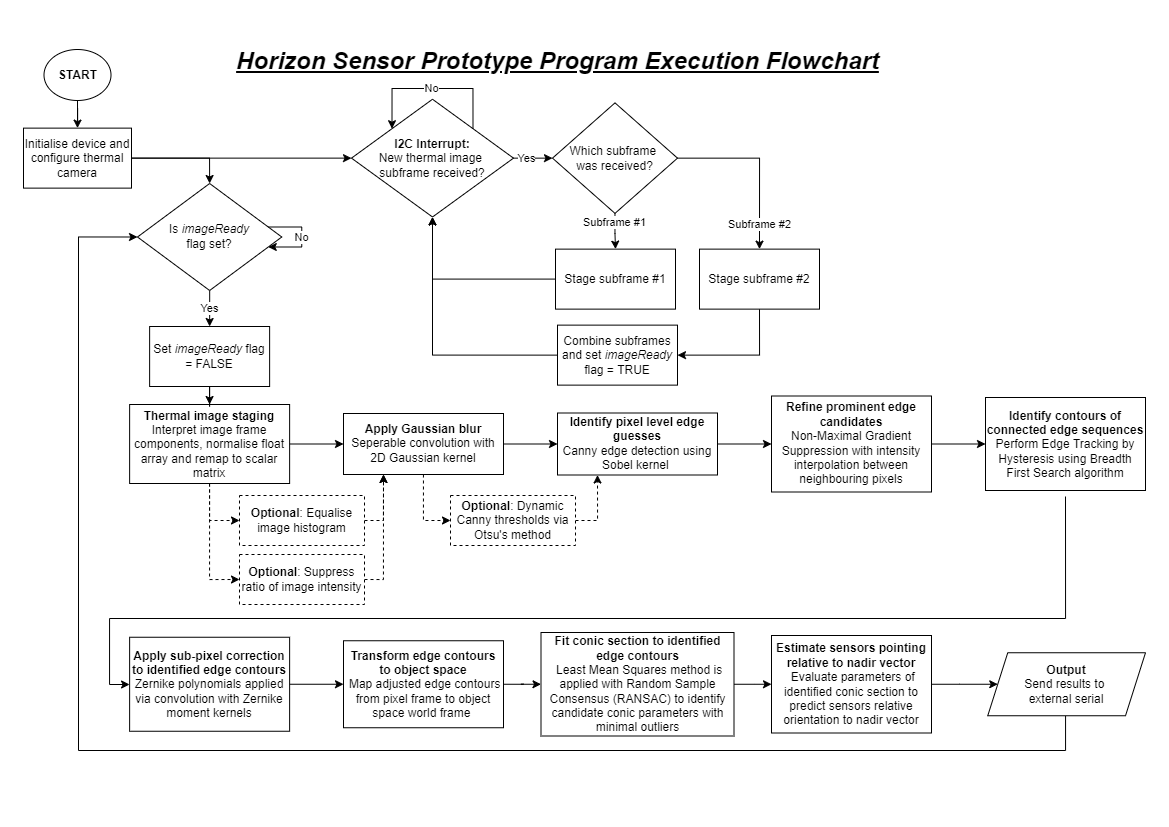

The diagram above was exported from draw.io. Its source (the exported page's mxGraphModel, read from the mxfile embedded in the PNG):
<mxGraphModel dx="1296" dy="1206" grid="0" gridSize="10" guides="1" tooltips="1" connect="1" arrows="1" fold="1" page="1" pageScale="1" pageWidth="1169" pageHeight="827" math="0" shadow="0">
  <root>
    <mxCell id="WIyWlLk6GJQsqaUBKTNV-0" />
    <mxCell id="WIyWlLk6GJQsqaUBKTNV-1" parent="WIyWlLk6GJQsqaUBKTNV-0" />
    <mxCell id="-jiwIkQH09uCh_kaQr_8-2" value="" style="edgeStyle=orthogonalEdgeStyle;rounded=0;orthogonalLoop=1;jettySize=auto;html=1;entryX=0.5;entryY=0;entryDx=0;entryDy=0;fontFamily=Arial;" parent="WIyWlLk6GJQsqaUBKTNV-1" source="-jiwIkQH09uCh_kaQr_8-0" target="-jiwIkQH09uCh_kaQr_8-5" edge="1">
      <mxGeometry relative="1" as="geometry">
        <mxPoint x="17" y="157.25" as="targetPoint" />
      </mxGeometry>
    </mxCell>
    <mxCell id="-jiwIkQH09uCh_kaQr_8-0" value="START" style="ellipse;whiteSpace=wrap;html=1;fontFamily=Arial;fontStyle=1" parent="WIyWlLk6GJQsqaUBKTNV-1" vertex="1">
      <mxGeometry x="43.5" y="49" width="67" height="51" as="geometry" />
    </mxCell>
    <mxCell id="-jiwIkQH09uCh_kaQr_8-4" value="" style="edgeStyle=orthogonalEdgeStyle;rounded=0;orthogonalLoop=1;jettySize=auto;html=1;exitX=1;exitY=0.5;exitDx=0;exitDy=0;fontFamily=Arial;entryX=0.5;entryY=0;entryDx=0;entryDy=0;" parent="WIyWlLk6GJQsqaUBKTNV-1" source="-jiwIkQH09uCh_kaQr_8-5" target="-jiwIkQH09uCh_kaQr_8-3" edge="1">
      <mxGeometry relative="1" as="geometry">
        <mxPoint x="77" y="197.25" as="sourcePoint" />
      </mxGeometry>
    </mxCell>
    <mxCell id="-jiwIkQH09uCh_kaQr_8-46" value="Yes" style="edgeStyle=orthogonalEdgeStyle;rounded=0;orthogonalLoop=1;jettySize=auto;html=1;entryX=0.5;entryY=0;entryDx=0;entryDy=0;fontFamily=Arial;" parent="WIyWlLk6GJQsqaUBKTNV-1" source="-jiwIkQH09uCh_kaQr_8-3" target="-jiwIkQH09uCh_kaQr_8-32" edge="1">
      <mxGeometry relative="1" as="geometry" />
    </mxCell>
    <mxCell id="-jiwIkQH09uCh_kaQr_8-3" value="Is &lt;i&gt;imageReady&lt;/i&gt;&lt;br&gt;flag set?" style="rhombus;whiteSpace=wrap;html=1;fontFamily=Arial;" parent="WIyWlLk6GJQsqaUBKTNV-1" vertex="1">
      <mxGeometry x="137" y="183" width="144.26" height="107" as="geometry" />
    </mxCell>
    <mxCell id="-jiwIkQH09uCh_kaQr_8-30" style="edgeStyle=orthogonalEdgeStyle;rounded=0;orthogonalLoop=1;jettySize=auto;html=1;entryX=0;entryY=0.5;entryDx=0;entryDy=0;fontFamily=Arial;" parent="WIyWlLk6GJQsqaUBKTNV-1" source="-jiwIkQH09uCh_kaQr_8-5" target="-jiwIkQH09uCh_kaQr_8-6" edge="1">
      <mxGeometry relative="1" as="geometry" />
    </mxCell>
    <mxCell id="-jiwIkQH09uCh_kaQr_8-5" value="&lt;span&gt;Initialise device and configure thermal camera&lt;/span&gt;" style="rounded=0;whiteSpace=wrap;html=1;fontFamily=Arial;" parent="WIyWlLk6GJQsqaUBKTNV-1" vertex="1">
      <mxGeometry x="23" y="127.63" width="108" height="60" as="geometry" />
    </mxCell>
    <mxCell id="-jiwIkQH09uCh_kaQr_8-31" value="Yes" style="edgeStyle=orthogonalEdgeStyle;rounded=0;orthogonalLoop=1;jettySize=auto;html=1;entryX=0;entryY=0.5;entryDx=0;entryDy=0;fontFamily=Arial;" parent="WIyWlLk6GJQsqaUBKTNV-1" source="-jiwIkQH09uCh_kaQr_8-6" target="-jiwIkQH09uCh_kaQr_8-29" edge="1">
      <mxGeometry x="-0.3145" relative="1" as="geometry">
        <mxPoint as="offset" />
      </mxGeometry>
    </mxCell>
    <mxCell id="-jiwIkQH09uCh_kaQr_8-6" value="&lt;b&gt;I2C Interrupt:&lt;br&gt;&lt;/b&gt;New thermal image &lt;br&gt;subframe received?" style="rhombus;whiteSpace=wrap;html=1;fontFamily=Arial;" parent="WIyWlLk6GJQsqaUBKTNV-1" vertex="1">
      <mxGeometry x="351" y="98.75" width="162" height="117.75" as="geometry" />
    </mxCell>
    <mxCell id="-jiwIkQH09uCh_kaQr_8-40" style="edgeStyle=orthogonalEdgeStyle;rounded=0;orthogonalLoop=1;jettySize=auto;html=1;entryX=0.5;entryY=1;entryDx=0;entryDy=0;exitX=0;exitY=0.5;exitDx=0;exitDy=0;fontFamily=Arial;" parent="WIyWlLk6GJQsqaUBKTNV-1" source="-jiwIkQH09uCh_kaQr_8-8" target="-jiwIkQH09uCh_kaQr_8-6" edge="1">
      <mxGeometry relative="1" as="geometry" />
    </mxCell>
    <mxCell id="-jiwIkQH09uCh_kaQr_8-8" value="Combine subframes and set &lt;i&gt;imageReady &lt;/i&gt;flag = TRUE" style="whiteSpace=wrap;html=1;fontFamily=Arial;" parent="WIyWlLk6GJQsqaUBKTNV-1" vertex="1">
      <mxGeometry x="557" y="324.63" width="120" height="60" as="geometry" />
    </mxCell>
    <mxCell id="-jiwIkQH09uCh_kaQr_8-49" style="edgeStyle=orthogonalEdgeStyle;rounded=0;orthogonalLoop=1;jettySize=auto;html=1;entryX=0;entryY=0.5;entryDx=0;entryDy=0;fontFamily=Arial;" parent="WIyWlLk6GJQsqaUBKTNV-1" source="-jiwIkQH09uCh_kaQr_8-14" target="-jiwIkQH09uCh_kaQr_8-17" edge="1">
      <mxGeometry relative="1" as="geometry" />
    </mxCell>
    <mxCell id="-jiwIkQH09uCh_kaQr_8-59" style="edgeStyle=orthogonalEdgeStyle;rounded=0;orthogonalLoop=1;jettySize=auto;html=1;entryX=0;entryY=0.5;entryDx=0;entryDy=0;dashed=1;fontFamily=Arial;" parent="WIyWlLk6GJQsqaUBKTNV-1" source="-jiwIkQH09uCh_kaQr_8-14" target="-jiwIkQH09uCh_kaQr_8-15" edge="1">
      <mxGeometry relative="1" as="geometry" />
    </mxCell>
    <mxCell id="-jiwIkQH09uCh_kaQr_8-64" style="edgeStyle=orthogonalEdgeStyle;rounded=0;orthogonalLoop=1;jettySize=auto;html=1;entryX=0;entryY=0.5;entryDx=0;entryDy=0;dashed=1;fontFamily=Arial;" parent="WIyWlLk6GJQsqaUBKTNV-1" source="-jiwIkQH09uCh_kaQr_8-14" target="-jiwIkQH09uCh_kaQr_8-16" edge="1">
      <mxGeometry relative="1" as="geometry" />
    </mxCell>
    <mxCell id="-jiwIkQH09uCh_kaQr_8-14" value="&lt;b&gt;Thermal image staging&lt;/b&gt;&lt;br&gt;Interpret image frame components, normalise float array and remap to scalar matrix" style="rounded=0;whiteSpace=wrap;html=1;fontFamily=Arial;" parent="WIyWlLk6GJQsqaUBKTNV-1" vertex="1">
      <mxGeometry x="129.13" y="404" width="160" height="79" as="geometry" />
    </mxCell>
    <mxCell id="-jiwIkQH09uCh_kaQr_8-63" style="edgeStyle=orthogonalEdgeStyle;rounded=0;orthogonalLoop=1;jettySize=auto;html=1;entryX=0.25;entryY=1;entryDx=0;entryDy=0;exitX=1;exitY=0.5;exitDx=0;exitDy=0;dashed=1;fontFamily=Arial;" parent="WIyWlLk6GJQsqaUBKTNV-1" source="-jiwIkQH09uCh_kaQr_8-15" target="-jiwIkQH09uCh_kaQr_8-17" edge="1">
      <mxGeometry relative="1" as="geometry">
        <Array as="points">
          <mxPoint x="383" y="520" />
        </Array>
      </mxGeometry>
    </mxCell>
    <mxCell id="-jiwIkQH09uCh_kaQr_8-15" value="&lt;b&gt;Optional&lt;/b&gt;: Equalise image histogram" style="rounded=0;whiteSpace=wrap;html=1;dashed=1;fontFamily=Arial;" parent="WIyWlLk6GJQsqaUBKTNV-1" vertex="1">
      <mxGeometry x="239" y="495" width="125" height="50" as="geometry" />
    </mxCell>
    <mxCell id="-jiwIkQH09uCh_kaQr_8-62" style="edgeStyle=orthogonalEdgeStyle;rounded=0;orthogonalLoop=1;jettySize=auto;html=1;entryX=0.25;entryY=1;entryDx=0;entryDy=0;exitX=1;exitY=0.5;exitDx=0;exitDy=0;dashed=1;fontFamily=Arial;" parent="WIyWlLk6GJQsqaUBKTNV-1" source="-jiwIkQH09uCh_kaQr_8-16" target="-jiwIkQH09uCh_kaQr_8-17" edge="1">
      <mxGeometry relative="1" as="geometry">
        <Array as="points">
          <mxPoint x="383" y="579" />
        </Array>
      </mxGeometry>
    </mxCell>
    <mxCell id="-jiwIkQH09uCh_kaQr_8-16" value="&lt;b&gt;Optional&lt;/b&gt;: Suppress ratio of image intensity" style="rounded=0;whiteSpace=wrap;html=1;dashed=1;fontFamily=Arial;" parent="WIyWlLk6GJQsqaUBKTNV-1" vertex="1">
      <mxGeometry x="239" y="554" width="125" height="50" as="geometry" />
    </mxCell>
    <mxCell id="-jiwIkQH09uCh_kaQr_8-50" style="edgeStyle=orthogonalEdgeStyle;rounded=0;orthogonalLoop=1;jettySize=auto;html=1;entryX=0;entryY=0.5;entryDx=0;entryDy=0;fontFamily=Arial;" parent="WIyWlLk6GJQsqaUBKTNV-1" source="-jiwIkQH09uCh_kaQr_8-17" target="-jiwIkQH09uCh_kaQr_8-21" edge="1">
      <mxGeometry relative="1" as="geometry" />
    </mxCell>
    <mxCell id="-jiwIkQH09uCh_kaQr_8-65" style="edgeStyle=orthogonalEdgeStyle;rounded=0;orthogonalLoop=1;jettySize=auto;html=1;entryX=0;entryY=0.5;entryDx=0;entryDy=0;dashed=1;fontFamily=Arial;" parent="WIyWlLk6GJQsqaUBKTNV-1" source="-jiwIkQH09uCh_kaQr_8-17" target="-jiwIkQH09uCh_kaQr_8-20" edge="1">
      <mxGeometry relative="1" as="geometry" />
    </mxCell>
    <mxCell id="-jiwIkQH09uCh_kaQr_8-17" value="&lt;b&gt;Apply Gaussian blur&lt;/b&gt;&lt;br&gt;Seperable convolution with 2D Gaussian kernel" style="rounded=0;whiteSpace=wrap;html=1;fontFamily=Arial;" parent="WIyWlLk6GJQsqaUBKTNV-1" vertex="1">
      <mxGeometry x="343" y="413" width="160" height="61" as="geometry" />
    </mxCell>
    <mxCell id="-jiwIkQH09uCh_kaQr_8-58" style="edgeStyle=orthogonalEdgeStyle;rounded=0;orthogonalLoop=1;jettySize=auto;html=1;entryX=0;entryY=0.5;entryDx=0;entryDy=0;fontFamily=Arial;" parent="WIyWlLk6GJQsqaUBKTNV-1" source="-jiwIkQH09uCh_kaQr_8-19" target="-jiwIkQH09uCh_kaQr_8-3" edge="1">
      <mxGeometry relative="1" as="geometry">
        <Array as="points">
          <mxPoint x="1065" y="750" />
          <mxPoint x="78" y="750" />
          <mxPoint x="78" y="236" />
        </Array>
      </mxGeometry>
    </mxCell>
    <mxCell id="-jiwIkQH09uCh_kaQr_8-19" value="&lt;b&gt;Output&lt;/b&gt;&lt;br&gt;Send results to &lt;br&gt;external serial" style="shape=parallelogram;perimeter=parallelogramPerimeter;whiteSpace=wrap;html=1;fixedSize=1;fontFamily=Arial;" parent="WIyWlLk6GJQsqaUBKTNV-1" vertex="1">
      <mxGeometry x="987.25" y="652.25" width="157.75" height="63" as="geometry" />
    </mxCell>
    <mxCell id="-jiwIkQH09uCh_kaQr_8-66" style="edgeStyle=orthogonalEdgeStyle;rounded=0;orthogonalLoop=1;jettySize=auto;html=1;entryX=0.25;entryY=1;entryDx=0;entryDy=0;exitX=1;exitY=0.5;exitDx=0;exitDy=0;dashed=1;fontFamily=Arial;" parent="WIyWlLk6GJQsqaUBKTNV-1" source="-jiwIkQH09uCh_kaQr_8-20" target="-jiwIkQH09uCh_kaQr_8-21" edge="1">
      <mxGeometry relative="1" as="geometry" />
    </mxCell>
    <mxCell id="-jiwIkQH09uCh_kaQr_8-20" value="&lt;b&gt;Optional&lt;/b&gt;: Dynamic Canny thresholds via Otsu's method" style="rounded=0;whiteSpace=wrap;html=1;dashed=1;fontFamily=Arial;" parent="WIyWlLk6GJQsqaUBKTNV-1" vertex="1">
      <mxGeometry x="450" y="495" width="125" height="50" as="geometry" />
    </mxCell>
    <mxCell id="-jiwIkQH09uCh_kaQr_8-51" style="edgeStyle=orthogonalEdgeStyle;rounded=0;orthogonalLoop=1;jettySize=auto;html=1;entryX=0;entryY=0.5;entryDx=0;entryDy=0;fontFamily=Arial;" parent="WIyWlLk6GJQsqaUBKTNV-1" source="-jiwIkQH09uCh_kaQr_8-21" target="-jiwIkQH09uCh_kaQr_8-22" edge="1">
      <mxGeometry relative="1" as="geometry" />
    </mxCell>
    <mxCell id="-jiwIkQH09uCh_kaQr_8-21" value="&lt;b&gt;Identify pixel level edge guesses&lt;br&gt;&lt;/b&gt;Canny edge detection using Sobel kernel&amp;nbsp;" style="rounded=0;whiteSpace=wrap;html=1;fontFamily=Arial;" parent="WIyWlLk6GJQsqaUBKTNV-1" vertex="1">
      <mxGeometry x="557" y="412.5" width="160" height="62" as="geometry" />
    </mxCell>
    <mxCell id="-jiwIkQH09uCh_kaQr_8-52" style="edgeStyle=orthogonalEdgeStyle;rounded=0;orthogonalLoop=1;jettySize=auto;html=1;entryX=0;entryY=0.5;entryDx=0;entryDy=0;fontFamily=Arial;" parent="WIyWlLk6GJQsqaUBKTNV-1" source="-jiwIkQH09uCh_kaQr_8-22" target="-jiwIkQH09uCh_kaQr_8-23" edge="1">
      <mxGeometry relative="1" as="geometry" />
    </mxCell>
    <mxCell id="-jiwIkQH09uCh_kaQr_8-22" value="&lt;b&gt;Refine prominent edge candidates&lt;/b&gt;&lt;br&gt;Non-Maximal Gradient Suppression with intensity interpolation between neighbouring pixels" style="rounded=0;whiteSpace=wrap;html=1;fontFamily=Arial;" parent="WIyWlLk6GJQsqaUBKTNV-1" vertex="1">
      <mxGeometry x="771" y="395.5" width="160" height="96" as="geometry" />
    </mxCell>
    <mxCell id="-jiwIkQH09uCh_kaQr_8-53" style="edgeStyle=orthogonalEdgeStyle;rounded=0;orthogonalLoop=1;jettySize=auto;html=1;entryX=0;entryY=0.5;entryDx=0;entryDy=0;fontFamily=Arial;" parent="WIyWlLk6GJQsqaUBKTNV-1" target="-jiwIkQH09uCh_kaQr_8-24" edge="1">
      <mxGeometry relative="1" as="geometry">
        <mxPoint x="1065" y="496" as="sourcePoint" />
        <Array as="points">
          <mxPoint x="1065" y="618" />
          <mxPoint x="109" y="618" />
          <mxPoint x="109" y="684" />
          <mxPoint x="129" y="684" />
        </Array>
      </mxGeometry>
    </mxCell>
    <mxCell id="-jiwIkQH09uCh_kaQr_8-23" value="&lt;b&gt;Identify contours of connected edge sequences&lt;/b&gt;&lt;br&gt;Perform Edge Tracking by Hysteresis using Breadth First Search algorithm" style="rounded=0;whiteSpace=wrap;html=1;fontFamily=Arial;" parent="WIyWlLk6GJQsqaUBKTNV-1" vertex="1">
      <mxGeometry x="985" y="397" width="160" height="93" as="geometry" />
    </mxCell>
    <mxCell id="-jiwIkQH09uCh_kaQr_8-54" style="edgeStyle=orthogonalEdgeStyle;rounded=0;orthogonalLoop=1;jettySize=auto;html=1;entryX=0;entryY=0.5;entryDx=0;entryDy=0;fontFamily=Arial;" parent="WIyWlLk6GJQsqaUBKTNV-1" source="-jiwIkQH09uCh_kaQr_8-24" target="-jiwIkQH09uCh_kaQr_8-26" edge="1">
      <mxGeometry relative="1" as="geometry" />
    </mxCell>
    <mxCell id="-jiwIkQH09uCh_kaQr_8-24" value="&lt;b&gt;Apply sub-pixel correction to identified edge contours&lt;/b&gt;&lt;br&gt;Zernike polynomials applied via convolution with Zernike moment kernels" style="rounded=0;whiteSpace=wrap;html=1;fontFamily=Arial;" parent="WIyWlLk6GJQsqaUBKTNV-1" vertex="1">
      <mxGeometry x="129.13" y="636.75" width="160" height="94" as="geometry" />
    </mxCell>
    <mxCell id="-jiwIkQH09uCh_kaQr_8-55" style="edgeStyle=orthogonalEdgeStyle;rounded=0;orthogonalLoop=1;jettySize=auto;html=1;entryX=0;entryY=0.5;entryDx=0;entryDy=0;fontFamily=Arial;" parent="WIyWlLk6GJQsqaUBKTNV-1" source="-jiwIkQH09uCh_kaQr_8-26" target="-jiwIkQH09uCh_kaQr_8-27" edge="1">
      <mxGeometry relative="1" as="geometry" />
    </mxCell>
    <mxCell id="-jiwIkQH09uCh_kaQr_8-26" value="&lt;b&gt;Transform edge contours to object space&lt;/b&gt;&lt;br&gt;&amp;nbsp;Map adjusted edge contours from pixel frame to object space world frame&amp;nbsp;" style="rounded=0;whiteSpace=wrap;html=1;fontFamily=Arial;" parent="WIyWlLk6GJQsqaUBKTNV-1" vertex="1">
      <mxGeometry x="343" y="640.25" width="160" height="87" as="geometry" />
    </mxCell>
    <mxCell id="-jiwIkQH09uCh_kaQr_8-56" style="edgeStyle=orthogonalEdgeStyle;rounded=0;orthogonalLoop=1;jettySize=auto;html=1;entryX=0;entryY=0.5;entryDx=0;entryDy=0;fontFamily=Arial;" parent="WIyWlLk6GJQsqaUBKTNV-1" source="-jiwIkQH09uCh_kaQr_8-27" target="-jiwIkQH09uCh_kaQr_8-28" edge="1">
      <mxGeometry relative="1" as="geometry" />
    </mxCell>
    <mxCell id="-jiwIkQH09uCh_kaQr_8-27" value="&lt;b&gt;Fit conic section to identified edge contours&lt;/b&gt;&lt;br&gt;&amp;nbsp;Least Mean Squares method is applied with Random Sample Consensus (RANSAC) to identify candidate conic parameters with minimal outliers" style="rounded=0;whiteSpace=wrap;html=1;fontFamily=Arial;" parent="WIyWlLk6GJQsqaUBKTNV-1" vertex="1">
      <mxGeometry x="540.5" y="632" width="193" height="103.5" as="geometry" />
    </mxCell>
    <mxCell id="-jiwIkQH09uCh_kaQr_8-57" style="edgeStyle=orthogonalEdgeStyle;rounded=0;orthogonalLoop=1;jettySize=auto;html=1;entryX=0;entryY=0.5;entryDx=0;entryDy=0;fontFamily=Arial;" parent="WIyWlLk6GJQsqaUBKTNV-1" source="-jiwIkQH09uCh_kaQr_8-28" target="-jiwIkQH09uCh_kaQr_8-19" edge="1">
      <mxGeometry relative="1" as="geometry" />
    </mxCell>
    <mxCell id="-jiwIkQH09uCh_kaQr_8-28" value="&lt;b&gt;Estimate sensors pointing relative to nadir vector&lt;/b&gt;&lt;br&gt;&amp;nbsp;Evaluate parameters of&lt;br&gt;identified conic section to predict sensors relative orientation to nadir vector" style="rounded=0;whiteSpace=wrap;html=1;fontFamily=Arial;" parent="WIyWlLk6GJQsqaUBKTNV-1" vertex="1">
      <mxGeometry x="771" y="635" width="160" height="97.5" as="geometry" />
    </mxCell>
    <mxCell id="-jiwIkQH09uCh_kaQr_8-34" value="Subframe #1" style="edgeStyle=orthogonalEdgeStyle;rounded=0;orthogonalLoop=1;jettySize=auto;html=1;entryX=0.5;entryY=0;entryDx=0;entryDy=0;fontFamily=Arial;" parent="WIyWlLk6GJQsqaUBKTNV-1" source="-jiwIkQH09uCh_kaQr_8-29" target="-jiwIkQH09uCh_kaQr_8-33" edge="1">
      <mxGeometry x="-0.4703" relative="1" as="geometry">
        <mxPoint as="offset" />
      </mxGeometry>
    </mxCell>
    <mxCell id="-jiwIkQH09uCh_kaQr_8-39" value="Subframe #2" style="edgeStyle=orthogonalEdgeStyle;rounded=0;orthogonalLoop=1;jettySize=auto;html=1;entryX=0.5;entryY=0;entryDx=0;entryDy=0;fontFamily=Arial;" parent="WIyWlLk6GJQsqaUBKTNV-1" source="-jiwIkQH09uCh_kaQr_8-29" target="-jiwIkQH09uCh_kaQr_8-41" edge="1">
      <mxGeometry x="0.7143" relative="1" as="geometry">
        <mxPoint x="798" y="24.629999999999995" as="targetPoint" />
        <mxPoint as="offset" />
      </mxGeometry>
    </mxCell>
    <mxCell id="-jiwIkQH09uCh_kaQr_8-29" value="Which subframe &lt;br&gt;was received?" style="rhombus;whiteSpace=wrap;html=1;fontFamily=Arial;" parent="WIyWlLk6GJQsqaUBKTNV-1" vertex="1">
      <mxGeometry x="552" y="102.38" width="125" height="110.5" as="geometry" />
    </mxCell>
    <mxCell id="-jiwIkQH09uCh_kaQr_8-67" style="edgeStyle=orthogonalEdgeStyle;rounded=0;orthogonalLoop=1;jettySize=auto;html=1;fontFamily=Arial;" parent="WIyWlLk6GJQsqaUBKTNV-1" source="-jiwIkQH09uCh_kaQr_8-32" target="-jiwIkQH09uCh_kaQr_8-14" edge="1">
      <mxGeometry relative="1" as="geometry" />
    </mxCell>
    <mxCell id="-jiwIkQH09uCh_kaQr_8-32" value="Set &lt;i&gt;imageReady &lt;/i&gt;flag = FALSE" style="whiteSpace=wrap;html=1;fontFamily=Arial;" parent="WIyWlLk6GJQsqaUBKTNV-1" vertex="1">
      <mxGeometry x="149.13" y="326" width="120" height="60" as="geometry" />
    </mxCell>
    <mxCell id="-jiwIkQH09uCh_kaQr_8-35" style="edgeStyle=orthogonalEdgeStyle;rounded=0;orthogonalLoop=1;jettySize=auto;html=1;entryX=0.5;entryY=1;entryDx=0;entryDy=0;fontFamily=Arial;" parent="WIyWlLk6GJQsqaUBKTNV-1" source="-jiwIkQH09uCh_kaQr_8-33" target="-jiwIkQH09uCh_kaQr_8-6" edge="1">
      <mxGeometry relative="1" as="geometry" />
    </mxCell>
    <mxCell id="-jiwIkQH09uCh_kaQr_8-33" value="Stage subframe #1" style="whiteSpace=wrap;html=1;fontFamily=Arial;" parent="WIyWlLk6GJQsqaUBKTNV-1" vertex="1">
      <mxGeometry x="555" y="248.63" width="120" height="60" as="geometry" />
    </mxCell>
    <mxCell id="-jiwIkQH09uCh_kaQr_8-38" value="No" style="edgeStyle=orthogonalEdgeStyle;rounded=0;orthogonalLoop=1;jettySize=auto;html=1;exitX=1;exitY=0;exitDx=0;exitDy=0;entryX=0;entryY=0;entryDx=0;entryDy=0;fontFamily=Arial;" parent="WIyWlLk6GJQsqaUBKTNV-1" source="-jiwIkQH09uCh_kaQr_8-6" target="-jiwIkQH09uCh_kaQr_8-6" edge="1">
      <mxGeometry relative="1" as="geometry">
        <Array as="points">
          <mxPoint x="473" y="88" />
          <mxPoint x="392" y="88" />
        </Array>
      </mxGeometry>
    </mxCell>
    <mxCell id="-jiwIkQH09uCh_kaQr_8-43" style="edgeStyle=orthogonalEdgeStyle;rounded=0;orthogonalLoop=1;jettySize=auto;html=1;exitX=0.5;exitY=1;exitDx=0;exitDy=0;entryX=1;entryY=0.5;entryDx=0;entryDy=0;fontFamily=Arial;" parent="WIyWlLk6GJQsqaUBKTNV-1" source="-jiwIkQH09uCh_kaQr_8-41" target="-jiwIkQH09uCh_kaQr_8-8" edge="1">
      <mxGeometry relative="1" as="geometry" />
    </mxCell>
    <mxCell id="-jiwIkQH09uCh_kaQr_8-41" value="Stage subframe #2" style="whiteSpace=wrap;html=1;fontFamily=Arial;" parent="WIyWlLk6GJQsqaUBKTNV-1" vertex="1">
      <mxGeometry x="699" y="248.63" width="120" height="60" as="geometry" />
    </mxCell>
    <mxCell id="-jiwIkQH09uCh_kaQr_8-48" value="No" style="edgeStyle=orthogonalEdgeStyle;rounded=0;orthogonalLoop=1;jettySize=auto;html=1;fontFamily=Arial;" parent="WIyWlLk6GJQsqaUBKTNV-1" source="-jiwIkQH09uCh_kaQr_8-3" target="-jiwIkQH09uCh_kaQr_8-3" edge="1">
      <mxGeometry relative="1" as="geometry" />
    </mxCell>
    <mxCell id="-jiwIkQH09uCh_kaQr_8-68" value="&lt;h1&gt;Horizon Sensor Prototype Program Execution Flowchart&lt;/h1&gt;" style="text;html=1;strokeColor=none;fillColor=none;align=center;verticalAlign=middle;whiteSpace=wrap;rounded=0;dashed=1;fontFamily=Arial;fontStyle=7" parent="WIyWlLk6GJQsqaUBKTNV-1" vertex="1">
      <mxGeometry x="215" y="46" width="684.87" height="30" as="geometry" />
    </mxCell>
  </root>
</mxGraphModel>